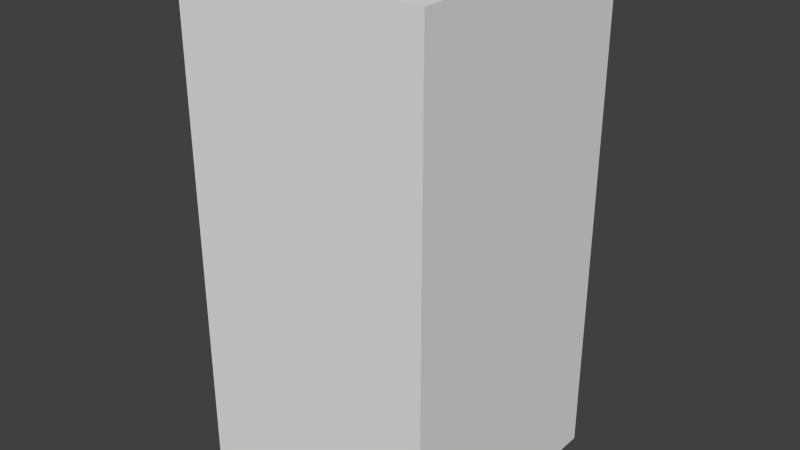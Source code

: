 # Source: redDropFour.blend  (saved by Blender 2.68.0; exported with 4.5.12 LTS)
import bpy
from mathutils import Matrix  # noqa: F401  (used for matrix-valued properties, if any)

bpy.ops.wm.read_factory_settings(use_empty=True)
scene = bpy.context.scene
scene.name = 'Scene'

# ---- collections
col_collection_1 = bpy.data.collections.new('Collection 1'); scene.collection.children.link(col_collection_1)

# ---- world
world_world = bpy.data.worlds.new('World'); scene.world = world_world
world_world.color = (0.05088, 0.05088, 0.05088)
world_world.use_sun_shadow = False
world_world.sun_shadow_jitter_overblur = 0.0
world_world.cycles.sampling_method = 'MANUAL'
world_world.cycles.sample_map_resolution = 256

# ---- meshes
me_reddropfour = bpy.data.meshes.new('redDropFour')
me_reddropfour.from_pydata([(-0.5, -0.5, -1.0), (-0.5, 0.5, -1.0), (0.5, 0.5, -1.0), (0.5, -0.5, -1.0), (-0.5, -0.5, 1.0), (-0.5, 0.5, 1.0), (0.5, 0.5, 1.0), (0.5, -0.5, 1.0)], [], [(4, 5, 1, 0), (5, 6, 2, 1), (6, 7, 3, 2), (7, 4, 0, 3), (0, 1, 2, 3), (7, 6, 5, 4)])
me_reddropfour.use_remesh_preserve_volume = False
me_reddropfour.use_remesh_preserve_attributes = False
me_reddropfour.use_mirror_vertex_groups = False
me_reddropfour.update()

# ---- objects
ob_reddropfour = bpy.data.objects.new('redDropFour', me_reddropfour)

# ---- transforms, parenting, visibility, modifiers, constraints
ob_reddropfour.location = (0.0, 0.0, 0.0)
ob_reddropfour.lineart.crease_threshold = 0.0

# ---- collection membership
col_collection_1.objects.link(ob_reddropfour)

# ---- scene / render settings (as saved in the file)
scene.frame_start = 1; scene.frame_end = 250; scene.frame_set(1)
scene.render.engine = 'BLENDER_EEVEE_NEXT'
scene.render.image_settings.color_mode = 'RGB'
scene.render.image_settings.compression = 90
scene.render.resolution_percentage = 50
scene.render.dither_intensity = 0.0
scene.cycles.use_denoising = False
scene.cycles.samples = 10
scene.cycles.sampling_pattern = 'TABULATED_SOBOL'
scene.cycles.light_sampling_threshold = 0.0
scene.cycles.use_adaptive_sampling = False
scene.cycles.use_light_tree = False
scene.cycles.blur_glossy = 0.0
scene.cycles.volume_bounces = 1
scene.cycles.pixel_filter_type = 'GAUSSIAN'
scene.cycles.sample_clamp_indirect = 0.0
scene.view_settings.view_transform = 'Standard'
bpy.context.view_layer.update()

# ---- added for rendering (the .blend has no active camera and no usable light): camera, sun
cam_auto = bpy.data.cameras.new('AutoCamera')
cam_auto.lens = 50.0
cam_auto.sensor_width = 36.0
cam_auto.clip_end = 1000.0
ob_auto_camera = bpy.data.objects.new('AutoCamera', cam_auto)
scene.collection.objects.link(ob_auto_camera)
ob_auto_camera.location = (2.26633, -2.71959, 1.81306)
ob_auto_camera.rotation_euler = (1.09748, -7.21219e-08, 0.694738)
scene.camera = ob_auto_camera
light_auto_sun = bpy.data.lights.new('AutoSun', 'SUN')
light_auto_sun.energy = 3.0
light_auto_sun.angle = 0.0523599
ob_auto_sun = bpy.data.objects.new('AutoSun', light_auto_sun)
scene.collection.objects.link(ob_auto_sun)
ob_auto_sun.rotation_euler = (0.872665, 0.174533, 0.523599)
bpy.context.view_layer.update()
